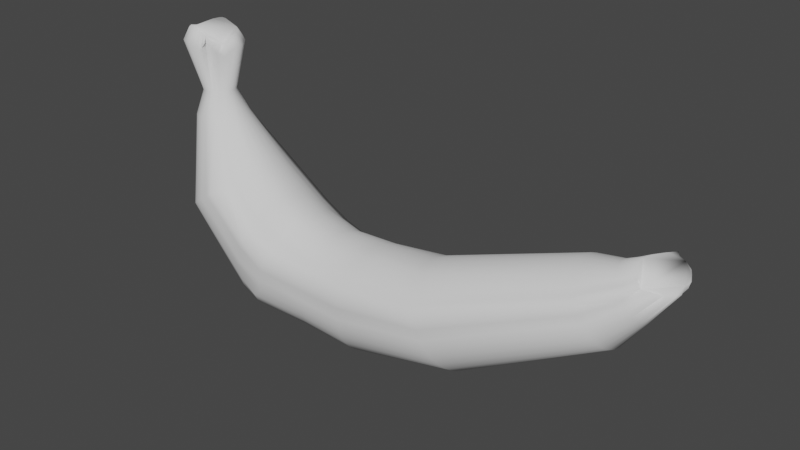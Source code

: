 # Source: Bannana.blend  (saved by Blender 3.0.42; exported with 4.5.12 LTS)
import bpy
from mathutils import Matrix  # noqa: F401  (used for matrix-valued properties, if any)

bpy.ops.wm.read_factory_settings(use_empty=True)
scene = bpy.context.scene
scene.name = 'Scene'

# ---- collections
col_collection = bpy.data.collections.new('Collection'); scene.collection.children.link(col_collection)

# ---- world
world_world = bpy.data.worlds.new('World'); scene.world = world_world
world_world.use_nodes = True; world_world.node_tree.nodes.clear()
_N = world_world.node_tree.nodes; _L = world_world.node_tree.links
n0 = _N.new('ShaderNodeOutputWorld'); n0.name = 'World Output'; n0.location = (300, 300)
n1 = _N.new('ShaderNodeBackground'); n1.name = 'Background'; n1.location = (10, 300)
n1.inputs[0].default_value = (0.05088, 0.05088, 0.05088, 1.0)
_L.new(n1.outputs[0], n0.inputs[0])
n0.is_active_output = True
world_world.color = (0.05088, 0.05088, 0.05088)
world_world.use_sun_shadow = False
world_world.sun_shadow_jitter_overblur = 0.0

# ---- meshes
me_bannana = bpy.data.meshes.new('Bannana')
me_bannana.from_pydata([(-0.1715, 1.223, -0.007667), (-0.1593, 1.178, 1.184), (0.06708, 1.199, -0.007667), (0.06889, 1.156, 1.156), (0.3383, 1.251, -0.04171), (0.3301, 1.209, 1.094), (0.5079, 1.017, -0.007667), (0.4905, 0.9798, 1.103), (0.6933, 0.8648, -0.007667), (0.6677, 0.8332, 1.082), (0.8454, 0.6795, -0.007667), (0.8131, 0.6547, 1.064), (0.9584, 0.468, -0.007667), (0.9212, 0.4509, 1.05), (1.028, 0.2386, -0.007667), (0.9877, 0.2299, 1.042), (1.057, -0.002436, -0.007103), (1.01, -2.447e-08, 1.039), (1.06, -0.2524, -0.004467), (0.9873, -0.2306, 1.042), (1.007, -0.4905, -0.002586), (0.9272, -0.4816, 1.053), (0.876, -0.7316, -0.002025), (0.8587, -0.697, 1.057), (0.7672, -0.926, -0.002611), (0.7461, -0.8955, 1.076), (0.5756, -1.102, -0.0004225), (0.541, -1.018, 1.097), (0.3653, -1.284, -0.04308), (0.3363, -1.215, 1.089), (0.06721, -1.2, -0.007653), (0.06889, -1.156, 1.156), (-0.1715, -1.223, -0.007667), (-0.1593, -1.178, 1.184), (-0.4101, -1.199, -0.007667), (-0.3874, -1.156, 1.212), (-0.6395, -1.13, -0.007667), (-0.6068, -1.089, 1.239), (-0.851, -1.017, -0.007667), (-0.809, -0.9798, 1.264), (-1.036, -0.8648, -0.007667), (-0.9862, -0.8332, 1.286), (-1.188, -0.6795, -0.007667), (-1.132, -0.6547, 1.304), (-1.301, -0.468, -0.007667), (-1.24, -0.4509, 1.317), (-1.371, -0.2386, -0.007667), (-1.306, -0.2299, 1.326), (-1.394, 4.172e-08, -0.007667), (-1.329, 3.87e-08, 1.328), (-1.371, 0.2386, -0.007667), (-1.306, 0.2299, 1.326), (-1.301, 0.468, -0.007667), (-1.24, 0.4509, 1.317), (-1.188, 0.6795, -0.007667), (-1.132, 0.6547, 1.304), (-1.036, 0.8648, -0.007667), (-0.9862, 0.8332, 1.286), (-0.851, 1.017, -0.007667), (-0.809, 0.9798, 1.264), (-0.6395, 1.13, -0.007667), (-0.6068, 1.089, 1.239), (-0.4101, 1.199, -0.007667), (-0.3874, 1.156, 1.212), (0.2696, 1.179, -1.916), (0.4736, 1.136, -1.812), (0.7098, 1.17, -1.752), (0.8451, 0.9221, -1.636), (0.9982, 0.7597, -1.57), (1.121, 0.568, -1.523), (1.21, 0.3545, -1.496), (1.261, 0.1274, -1.489), (1.271, -0.1046, -1.505), (1.248, -0.3286, -1.554), (1.21, -0.5232, -1.669), (1.072, -0.7245, -1.711), (0.9081, -0.9039, -1.761), (0.7731, -1.016, -1.857), (0.6181, -1.246, -2.0), (0.3774, -1.177, -2.072), (0.1714, -1.179, -2.18), (-0.03261, -1.136, -2.283), (-0.2269, -1.049, -2.378), (-0.404, -0.9221, -2.459), (-0.5572, -0.7597, -2.525), (-0.6804, -0.568, -2.573), (-0.769, -0.3545, -2.6), (-0.8196, -0.1274, -2.606), (-0.8302, 0.1046, -2.591), (-0.8004, 0.3326, -2.555), (-0.7314, 0.5478, -2.499), (-0.6259, 0.742, -2.426), (-0.4877, 0.9076, -2.338), (-0.3224, 1.038, -2.24), (-0.1362, 1.129, -2.133), (0.06368, 1.177, -2.024), (1.501, 1.264, -4.9), (1.618, 1.214, -4.715), (1.758, 1.248, -4.541), (2.01, 1.103, -4.87), (2.132, 0.9796, -4.829), (2.225, 0.8309, -4.787), (2.292, 0.6654, -4.762), (2.331, 0.4892, -4.754), (2.34, 0.3093, -4.766), (2.314, 0.1311, -4.784), (2.26, -0.03642, -4.823), (2.184, -0.1819, -4.896), (2.068, -0.3157, -4.98), (1.947, -0.4042, -5.05), (1.874, -0.5938, -5.179), (1.675, -0.522, -5.246), (1.52, -0.5238, -5.34), (1.367, -0.4904, -5.43), (1.221, -0.4231, -5.512), (1.088, -0.3246, -5.583), (0.9727, -0.1986, -5.642), (0.8796, -0.04999, -5.684), (0.8123, 0.1156, -5.709), (0.7734, 0.2917, -5.717), (0.7645, 0.4716, -5.705), (0.7858, 0.6484, -5.676), (0.8366, 0.8153, -5.629), (0.9149, 0.9659, -5.568), (1.018, 1.094, -5.494), (1.141, 1.196, -5.409), (1.28, 1.266, -5.319), (1.379, 1.278, -5.083), (0.2987, 1.222, 2.018), (0.05008, 1.252, 2.02), (0.5648, 1.26, 1.946), (0.7177, 1.01, 1.923), (0.8885, 0.8424, 1.885), (1.064, 0.6412, 1.963), (1.14, 0.4176, 1.783), (1.217, 0.1835, 1.725), (1.272, -0.07067, 1.722), (1.305, -0.3629, 1.753), (1.244, -0.643, 1.818), (1.076, -0.7936, 1.795), (0.9223, -0.9245, 1.869), (0.6834, -1.106, 1.999), (0.4875, -1.31, 2.064), (0.1894, -1.257, 2.215), (-0.05954, -1.27, 2.299), (-0.3273, -1.232, 2.317), (-0.5677, -1.169, 2.593), (-0.7787, -1.063, 2.593), (-0.891, -0.8868, 2.498), (-1.038, -0.7137, 2.534), (-1.162, -0.5554, 2.678), (-1.241, -0.2071, 2.614), (-1.267, 0.09409, 2.757), (-1.207, 0.3395, 2.748), (-1.121, 0.5982, 2.724), (-0.9906, 0.8119, 2.632), (-0.8109, 0.9992, 2.539), (-0.6153, 1.163, 2.441), (-0.426, 1.232, 2.296), (-0.1773, 1.268, 2.204), (0.5391, 1.259, 2.576), (0.3198, 1.301, 2.662), (0.8668, 1.271, 2.535), (1.05, 1.008, 2.536), (1.167, 0.84, 2.417), (1.198, 0.6408, 2.234), (1.398, 0.4153, 2.336), (1.493, 0.1759, 2.344), (1.551, -0.08166, 2.35), (1.548, -0.3947, 2.358), (1.42, -0.6283, 2.393), (1.376, -0.7257, 2.478), (1.22, -0.9309, 2.543), (0.981, -1.087, 2.675), (0.7954, -1.296, 2.738), (0.5263, -1.228, 2.882), (0.2242, -1.257, 2.921), (0.04609, -1.2, 3.04), (-0.3272, -1.143, 3.004), (-0.5817, -1.051, 3.035), (-0.7017, -0.8863, 3.113), (-0.8954, -0.7101, 3.041), (-1.044, -0.5748, 3.011), (-1.147, -0.1595, 3.111), (-1.096, 0.1096, 3.141), (-1.046, 0.3544, 3.1), (-0.9481, 0.6185, 3.076), (-0.8406, 0.8376, 2.991), (-0.6287, 1.031, 2.96), (-0.4214, 1.195, 2.851), (-0.1324, 1.257, 2.861), (0.06532, 1.306, 2.75), (1.442, 1.226, 3.818), (1.315, 1.269, 4.009), (1.605, 1.259, 3.605), (1.674, 1.01, 3.478), (1.77, 0.8467, 3.342), (1.848, 0.6538, 3.236), (1.904, 0.439, 3.164), (1.936, 0.2105, 3.128), (1.945, -0.03026, 3.131), (1.889, -0.3346, 3.216), (1.808, -0.4923, 3.295), (1.801, -0.5685, 3.339), (1.735, -0.7525, 3.498), (1.637, -0.8822, 3.61), (1.566, -1.166, 3.804), (1.394, -1.099, 4.038), (1.267, -1.101, 4.233), (1.14, -1.058, 4.424), (1.018, -0.97, 4.603), (0.9065, -0.847, 4.768), (0.8118, -0.6786, 4.901), (0.7343, -0.4854, 5.006), (0.6806, -0.2813, 5.069), (0.6615, -0.1128, 5.053), (0.7304, 0.08832, 5.029), (0.7071, 0.3318, 4.997), (0.6974, 0.6355, 4.992), (0.7615, 0.8316, 4.882), (0.8464, 0.9979, 4.742), (0.9484, 1.129, 4.578), (1.064, 1.22, 4.397), (1.188, 1.268, 4.204), (2.843, 0.7258, 4.473), (2.776, 0.7632, 4.559), (2.885, 0.6712, 4.385), (2.891, 0.606, 4.286), (2.898, 0.5226, 4.201), (2.905, 0.4243, 4.135), (2.91, 0.3148, 4.088), (2.915, 0.1984, 4.065), (2.92, 0.07951, 4.064), (2.922, -0.03774, 4.087), (2.914, -0.1607, 4.156), (2.898, -0.2426, 4.211), (2.902, -0.3138, 4.272), (2.914, -0.3826, 4.365), (2.92, -0.444, 4.484), (2.916, -0.4724, 4.604), (2.91, -0.4724, 4.723), (2.903, -0.4489, 4.84), (2.897, -0.4035, 4.95), (2.89, -0.338, 5.049), (2.883, -0.2546, 5.134), (2.877, -0.1563, 5.2), (2.871, -0.04679, 5.246), (2.866, 0.06963, 5.27), (2.862, 0.1885, 5.271), (2.857, 0.3054, 5.248), (2.801, 0.4193, 5.188), (2.751, 0.5257, 5.107), (2.613, 0.6353, 4.974), (2.375, 0.7538, 4.776), (2.416, 0.8035, 4.662), (2.616, 0.7947, 4.612), (3.448, 0.4757, 4.597), (3.445, 0.488, 4.662), (3.452, 0.451, 4.537), (3.456, 0.4149, 4.482), (3.459, 0.3687, 4.435), (3.463, 0.3144, 4.398), (3.466, 0.254, 4.371), (3.469, 0.1896, 4.355), (3.472, 0.1225, 4.351), (3.475, 0.05479, 4.359), (3.477, -0.0116, 4.379), (3.479, -0.07551, 4.41), (3.481, -0.1337, 4.454), (3.481, -0.1807, 4.509), (3.48, -0.2159, 4.573), (3.477, -0.2389, 4.647), (3.474, -0.2474, 4.723), (3.469, -0.2395, 4.806), (3.464, -0.2105, 4.886), (3.46, -0.1618, 4.951), (3.455, -0.09811, 5.0), (3.45, -0.02696, 5.03), (3.446, 0.04543, 5.045), (3.442, 0.1164, 5.049), (3.44, 0.1856, 5.043), (3.438, 0.2524, 5.026), (3.442, 0.317, 5.003), (3.448, 0.379, 4.97), (3.451, 0.4302, 4.921), (3.447, 0.463, 4.86), (3.443, 0.4794, 4.793), (3.442, 0.4875, 4.728), (4.526, 0.7858, 4.565), (4.53, 0.8163, 4.685), (4.535, 0.7377, 4.454), (4.527, 0.6569, 4.363), (4.503, 0.5583, 4.296), (4.516, 0.4729, 4.219), (4.534, 0.3717, 4.155), (4.543, 0.2548, 4.127), (4.515, 0.1328, 4.147), (4.418, 0.02649, 4.211), (4.326, -0.05979, 4.282), (4.367, -0.1083, 4.431), (4.478, -0.1242, 4.654), (4.569, -0.1692, 4.763), (4.506, -0.3175, 4.711), (4.433, -0.3627, 4.717), (4.527, -0.4492, 4.792), (4.612, -0.4847, 4.934), (4.622, -0.459, 5.077), (4.618, -0.3957, 5.213), (4.608, -0.2819, 5.321), (4.595, -0.1456, 5.377), (4.582, -0.01074, 5.402), (4.574, 0.1213, 5.417), (4.569, 0.2539, 5.417), (4.566, 0.384, 5.392), (4.564, 0.5067, 5.342), (4.563, 0.6175, 5.269), (4.564, 0.7119, 5.176), (4.544, 0.7648, 5.054), (4.525, 0.7919, 4.929), (4.526, 0.817, 4.808), (1.985, 1.019, -5.816), (2.087, 1.002, -5.75), (2.226, 1.086, -5.713), (2.268, 0.9079, -5.611), (2.337, 0.8305, -5.552), (2.391, 0.7357, -5.508), (2.433, 0.6277, -5.483), (2.463, 0.5123, -5.48), (2.479, 0.396, -5.495), (2.475, 0.2845, -5.527), (2.449, 0.1815, -5.571), (2.406, 0.08893, -5.624), (2.332, 0.01134, -5.688), (2.251, -0.04315, -5.752), (2.179, -0.2103, -5.868), (2.027, -0.1133, -5.897), (1.931, -0.1228, -5.959), (1.836, -0.1132, -6.021), (1.741, -0.07961, -6.082), (1.652, -0.02089, -6.135), (1.575, 0.06368, -6.175), (1.516, 0.1648, -6.199), (1.477, 0.276, -6.208), (1.458, 0.3899, -6.203), (1.458, 0.503, -6.188), (1.474, 0.6117, -6.164), (1.507, 0.7137, -6.133), (1.556, 0.8054, -6.094), (1.62, 0.8837, -6.047), (1.696, 0.9458, -5.996), (1.781, 0.9892, -5.94), (1.879, 1.014, -5.88), (2.57, 0.9406, -6.488), (2.691, 0.8938, -6.389), (2.683, 1.048, -6.294), (2.728, 0.7947, -6.181), (2.652, 0.8041, -6.034), (2.655, 0.6897, -5.961), (2.624, 0.6225, -5.885), (2.629, 0.5157, -5.878), (2.624, 0.4402, -5.861), (2.619, 0.3488, -5.89), (2.594, 0.2696, -5.912), (2.557, 0.1996, -5.954), (2.495, 0.1349, -5.985), (2.437, 0.09211, -6.029), (2.397, -0.07935, -6.118), (2.302, 0.0145, -6.145), (2.261, -0.02553, -6.243), (2.308, 0.007317, -6.38), (2.223, -0.007569, -6.47), (2.296, 0.0899, -6.554), (2.196, 0.1559, -6.655), (2.282, 0.2792, -6.714), (2.25, 0.393, -6.749), (2.407, 0.4554, -6.759), (2.326, 0.5511, -6.783), (2.411, 0.6136, -6.788), (2.385, 0.6987, -6.768), (2.508, 0.7139, -6.743), (2.438, 0.8066, -6.712), (2.544, 0.8313, -6.672), (2.517, 0.9018, -6.605), (2.683, 0.806, -6.559), (4.786, 0.6437, 4.609), (4.8, 0.6548, 4.695), (4.813, 0.5838, 4.534), (4.76, 0.5498, 4.447), (4.778, 0.4703, 4.398), (4.761, 0.4086, 4.332), (4.763, 0.3242, 4.287), (4.752, 0.2313, 4.257), (4.728, 0.1303, 4.26), (4.67, 0.02711, 4.261), (4.644, -0.059, 4.295), (4.607, -0.1575, 4.335), (4.662, -0.2225, 4.405), (4.732, -0.2858, 4.481), (4.818, -0.307, 4.577), (4.832, -0.3458, 4.67), (4.912, -0.3137, 4.772), (4.931, -0.3237, 4.881), (4.946, -0.2706, 4.973), (4.899, -0.2716, 5.13), (4.908, -0.1646, 5.194), (4.849, -0.05283, 5.268), (4.85, 0.05447, 5.238), (4.827, 0.1566, 5.244), (4.858, 0.2459, 5.201), (4.886, 0.326, 5.16), (4.938, 0.3784, 5.083), (4.944, 0.441, 5.048), (4.965, 0.4819, 4.981), (4.97, 0.5243, 4.92), (4.952, 0.5536, 4.853), (4.846, 0.6399, 4.787)], [], [(0, 1, 3, 2), (2, 3, 5, 4), (4, 5, 7, 6), (6, 7, 9, 8), (8, 9, 11, 10), (10, 11, 13, 12), (12, 13, 15, 14), (14, 15, 17, 16), (16, 17, 19, 18), (18, 19, 21, 20), (20, 21, 23, 22), (22, 23, 25, 24), (24, 25, 27, 26), (26, 27, 29, 28), (28, 29, 31, 30), (30, 31, 33, 32), (32, 33, 35, 34), (34, 35, 37, 36), (36, 37, 39, 38), (38, 39, 41, 40), (40, 41, 43, 42), (42, 43, 45, 44), (44, 45, 47, 46), (46, 47, 49, 48), (48, 49, 51, 50), (50, 51, 53, 52), (52, 53, 55, 54), (54, 55, 57, 56), (56, 57, 59, 58), (58, 59, 61, 60), (57, 55, 155, 156), (60, 61, 63, 62), (62, 63, 1, 0), (10, 12, 70, 69), (78, 79, 111, 110), (28, 30, 79, 78), (46, 48, 88, 87), (2, 4, 66, 65), (20, 22, 75, 74), (38, 40, 84, 83), (56, 58, 93, 92), (12, 14, 71, 70), (30, 32, 80, 79), (48, 50, 89, 88), (4, 6, 67, 66), (22, 24, 76, 75), (40, 42, 85, 84), (58, 60, 94, 93), (14, 16, 72, 71), (32, 34, 81, 80), (50, 52, 90, 89), (6, 8, 68, 67), (24, 26, 77, 76), (42, 44, 86, 85), (60, 62, 95, 94), (16, 18, 73, 72), (34, 36, 82, 81), (52, 54, 91, 90), (8, 10, 69, 68), (26, 28, 78, 77), (44, 46, 87, 86), (0, 2, 65, 64), (62, 0, 64, 95), (18, 20, 74, 73), (36, 38, 83, 82), (54, 56, 92, 91), (118, 119, 343, 342), (65, 66, 98, 97), (92, 93, 125, 124), (79, 80, 112, 111), (66, 67, 99, 98), (93, 94, 126, 125), (80, 81, 113, 112), (67, 68, 100, 99), (94, 95, 127, 126), (81, 82, 114, 113), (68, 69, 101, 100), (95, 64, 96, 127), (82, 83, 115, 114), (69, 70, 102, 101), (83, 84, 116, 115), (70, 71, 103, 102), (84, 85, 117, 116), (71, 72, 104, 103), (85, 86, 118, 117), (72, 73, 105, 104), (86, 87, 119, 118), (73, 74, 106, 105), (87, 88, 120, 119), (74, 75, 107, 106), (88, 89, 121, 120), (75, 76, 108, 107), (89, 90, 122, 121), (76, 77, 109, 108), (90, 91, 123, 122), (77, 78, 110, 109), (64, 65, 97, 96), (91, 92, 124, 123), (149, 148, 180, 181), (13, 11, 133, 134), (31, 29, 142, 143), (49, 47, 151, 152), (5, 3, 128, 130), (23, 21, 138, 139), (41, 39, 147, 148), (59, 57, 156, 157), (15, 13, 134, 135), (33, 31, 143, 144), (51, 49, 152, 153), (7, 5, 130, 131), (25, 23, 139, 140), (43, 41, 148, 149), (61, 59, 157, 158), (17, 15, 135, 136), (35, 33, 144, 145), (53, 51, 153, 154), (9, 7, 131, 132), (27, 25, 140, 141), (45, 43, 149, 150), (63, 61, 158, 159), (19, 17, 136, 137), (37, 35, 145, 146), (55, 53, 154, 155), (11, 9, 132, 133), (29, 27, 141, 142), (47, 45, 150, 151), (3, 1, 129, 128), (1, 63, 159, 129), (21, 19, 137, 138), (39, 37, 146, 147), (184, 183, 215, 216), (136, 135, 167, 168), (150, 149, 181, 182), (137, 136, 168, 169), (151, 150, 182, 183), (138, 137, 169, 170), (152, 151, 183, 184), (139, 138, 170, 171), (153, 152, 184, 185), (140, 139, 171, 172), (154, 153, 185, 186), (141, 140, 172, 173), (155, 154, 186, 187), (142, 141, 173, 174), (128, 129, 161, 160), (156, 155, 187, 188), (143, 142, 174, 175), (130, 128, 160, 162), (157, 156, 188, 189), (144, 143, 175, 176), (131, 130, 162, 163), (158, 157, 189, 190), (145, 144, 176, 177), (132, 131, 163, 164), (159, 158, 190, 191), (146, 145, 177, 178), (133, 132, 164, 165), (129, 159, 191, 161), (147, 146, 178, 179), (134, 133, 165, 166), (148, 147, 179, 180), (135, 134, 166, 167), (219, 218, 250, 251), (171, 170, 202, 203), (185, 184, 216, 217), (172, 171, 203, 204), (186, 185, 217, 218), (173, 172, 204, 205), (187, 186, 218, 219), (174, 173, 205, 206), (160, 161, 193, 192), (188, 187, 219, 220), (175, 174, 206, 207), (162, 160, 192, 194), (189, 188, 220, 221), (176, 175, 207, 208), (163, 162, 194, 195), (190, 189, 221, 222), (177, 176, 208, 209), (164, 163, 195, 196), (191, 190, 222, 223), (178, 177, 209, 210), (165, 164, 196, 197), (161, 191, 223, 193), (179, 178, 210, 211), (166, 165, 197, 198), (180, 179, 211, 212), (167, 166, 198, 199), (181, 180, 212, 213), (168, 167, 199, 200), (182, 181, 213, 214), (169, 168, 200, 201), (183, 182, 214, 215), (170, 169, 201, 202), (227, 226, 258, 259), (206, 205, 237, 238), (192, 193, 225, 224), (220, 219, 251, 252), (207, 206, 238, 239), (194, 192, 224, 226), (221, 220, 252, 253), (208, 207, 239, 240), (195, 194, 226, 227), (222, 221, 253, 254), (209, 208, 240, 241), (196, 195, 227, 228), (223, 222, 254, 255), (210, 209, 241, 242), (197, 196, 228, 229), (193, 223, 255, 225), (211, 210, 242, 243), (198, 197, 229, 230), (212, 211, 243, 244), (199, 198, 230, 231), (213, 212, 244, 245), (200, 199, 231, 232), (214, 213, 245, 246), (201, 200, 232, 233), (215, 214, 246, 247), (202, 201, 233, 234), (216, 215, 247, 248), (203, 202, 234, 235), (217, 216, 248, 249), (204, 203, 235, 236), (218, 217, 249, 250), (205, 204, 236, 237), (262, 261, 293, 294), (254, 253, 285, 286), (241, 240, 272, 273), (228, 227, 259, 260), (255, 254, 286, 287), (242, 241, 273, 274), (229, 228, 260, 261), (225, 255, 287, 257), (243, 242, 274, 275), (230, 229, 261, 262), (244, 243, 275, 276), (231, 230, 262, 263), (245, 244, 276, 277), (232, 231, 263, 264), (246, 245, 277, 278), (233, 232, 264, 265), (247, 246, 278, 279), (234, 233, 265, 266), (248, 247, 279, 280), (235, 234, 266, 267), (249, 248, 280, 281), (236, 235, 267, 268), (250, 249, 281, 282), (237, 236, 268, 269), (251, 250, 282, 283), (238, 237, 269, 270), (224, 225, 257, 256), (252, 251, 283, 284), (239, 238, 270, 271), (226, 224, 256, 258), (253, 252, 284, 285), (240, 239, 271, 272), (302, 301, 397, 398), (276, 275, 307, 308), (263, 262, 294, 295), (277, 276, 308, 309), (264, 263, 295, 296), (278, 277, 309, 310), (265, 264, 296, 297), (279, 278, 310, 311), (266, 265, 297, 298), (280, 279, 311, 312), (267, 266, 298, 299), (281, 280, 312, 313), (268, 267, 299, 300), (282, 281, 313, 314), (269, 268, 300, 301), (283, 282, 314, 315), (270, 269, 301, 302), (256, 257, 289, 288), (284, 283, 315, 316), (271, 270, 302, 303), (258, 256, 288, 290), (285, 284, 316, 317), (272, 271, 303, 304), (259, 258, 290, 291), (286, 285, 317, 318), (273, 272, 304, 305), (260, 259, 291, 292), (287, 286, 318, 319), (274, 273, 305, 306), (261, 260, 292, 293), (257, 287, 319, 289), (275, 274, 306, 307), (336, 337, 369, 368), (105, 106, 330, 329), (119, 120, 344, 343), (106, 107, 331, 330), (120, 121, 345, 344), (107, 108, 332, 331), (121, 122, 346, 345), (108, 109, 333, 332), (122, 123, 347, 346), (109, 110, 334, 333), (96, 97, 321, 320), (123, 124, 348, 347), (110, 111, 335, 334), (97, 98, 322, 321), (124, 125, 349, 348), (111, 112, 336, 335), (98, 99, 323, 322), (125, 126, 350, 349), (112, 113, 337, 336), (99, 100, 324, 323), (126, 127, 351, 350), (113, 114, 338, 337), (100, 101, 325, 324), (127, 96, 320, 351), (114, 115, 339, 338), (101, 102, 326, 325), (115, 116, 340, 339), (102, 103, 327, 326), (116, 117, 341, 340), (103, 104, 328, 327), (117, 118, 342, 341), (104, 105, 329, 328), (352, 353, 354, 355, 356, 357, 358, 359, 360, 361, 362, 363, 364, 365, 366, 367, 368, 369, 370, 371, 372, 373, 374, 375, 376, 377, 378, 379, 380, 381, 382, 383), (323, 324, 356, 355), (350, 351, 383, 382), (337, 338, 370, 369), (324, 325, 357, 356), (351, 320, 352, 383), (338, 339, 371, 370), (325, 326, 358, 357), (339, 340, 372, 371), (326, 327, 359, 358), (340, 341, 373, 372), (327, 328, 360, 359), (341, 342, 374, 373), (328, 329, 361, 360), (342, 343, 375, 374), (329, 330, 362, 361), (343, 344, 376, 375), (330, 331, 363, 362), (344, 345, 377, 376), (331, 332, 364, 363), (345, 346, 378, 377), (332, 333, 365, 364), (346, 347, 379, 378), (333, 334, 366, 365), (320, 321, 353, 352), (347, 348, 380, 379), (334, 335, 367, 366), (321, 322, 354, 353), (348, 349, 381, 380), (335, 336, 368, 367), (322, 323, 355, 354), (349, 350, 382, 381), (384, 385, 415, 414, 413, 412, 411, 410, 409, 408, 407, 406, 405, 404, 403, 402, 401, 400, 399, 398, 397, 396, 395, 394, 393, 392, 391, 390, 389, 388, 387, 386), (288, 289, 385, 384), (316, 315, 411, 412), (303, 302, 398, 399), (290, 288, 384, 386), (317, 316, 412, 413), (304, 303, 399, 400), (291, 290, 386, 387), (318, 317, 413, 414), (305, 304, 400, 401), (292, 291, 387, 388), (319, 318, 414, 415), (306, 305, 401, 402), (293, 292, 388, 389), (289, 319, 415, 385), (307, 306, 402, 403), (294, 293, 389, 390), (308, 307, 403, 404), (295, 294, 390, 391), (309, 308, 404, 405), (296, 295, 391, 392), (310, 309, 405, 406), (297, 296, 392, 393), (311, 310, 406, 407), (298, 297, 393, 394), (312, 311, 407, 408), (299, 298, 394, 395), (313, 312, 408, 409), (300, 299, 395, 396), (314, 313, 409, 410), (301, 300, 396, 397), (315, 314, 410, 411)])
me_bannana.polygons.foreach_set('use_smooth', [True] * 386)
_uv = me_bannana.uv_layers.new(name='UVMap')
_uv.uv.foreach_set('vector', [1.0, 0.5, 1.0, 1.0, 0.9688, 1.0, 0.9688, 0.5, 0.9688, 0.5, 0.9688, 1.0, 0.9375, 1.0, 0.9375, 0.5, 0.9375, 0.5, 0.9375, 1.0, 0.9062, 1.0, 0.9062, 0.5, 0.9062, 0.5, 0.9062, 1.0, 0.875, 1.0, 0.875, 0.5, 0.875, 0.5, 0.875, 1.0, 0.8438, 1.0, 0.8438, 0.5, 0.8438, 0.5, 0.8438, 1.0, 0.8125, 1.0, 0.8125, 0.5, 0.8125, 0.5, 0.8125, 1.0, 0.7812, 1.0, 0.7812, 0.5, 0.7812, 0.5, 0.7812, 1.0, 0.75, 1.0, 0.75, 0.5, 0.75, 0.5, 0.75, 1.0, 0.7188, 1.0, 0.7188, 0.5, 0.7188, 0.5, 0.7188, 1.0, 0.6875, 1.0, 0.6875, 0.5, 0.6875, 0.5, 0.6875, 1.0, 0.6562, 1.0, 0.6562, 0.5, 0.6562, 0.5, 0.6562, 1.0, 0.625, 1.0, 0.625, 0.5, 0.625, 0.5, 0.625, 1.0, 0.5938, 1.0, 0.5938, 0.5, 0.5938, 0.5, 0.5938, 1.0, 0.5625, 1.0, 0.5625, 0.5, 0.5625, 0.5, 0.5625, 1.0, 0.5312, 1.0, 0.5312, 0.5, 0.5312, 0.5, 0.5312, 1.0, 0.5, 1.0, 0.5, 0.5, 0.5, 0.5, 0.5, 1.0, 0.4688, 1.0, 0.4688, 0.5, 0.4688, 0.5, 0.4688, 1.0, 0.4375, 1.0, 0.4375, 0.5, 0.4375, 0.5, 0.4375, 1.0, 0.4062, 1.0, 0.4062, 0.5, 0.4062, 0.5, 0.4062, 1.0, 0.375, 1.0, 0.375, 0.5, 0.375, 0.5, 0.375, 1.0, 0.3438, 1.0, 0.3438, 0.5, 0.3438, 0.5, 0.3438, 1.0, 0.3125, 1.0, 0.3125, 0.5, 0.3125, 0.5, 0.3125, 1.0, 0.2812, 1.0, 0.2812, 0.5, 0.2812, 0.5, 0.2812, 1.0, 0.25, 1.0, 0.25, 0.5, 0.25, 0.5, 0.25, 1.0, 0.2188, 1.0, 0.2188, 0.5, 0.2188, 0.5, 0.2188, 1.0, 0.1875, 1.0, 0.1875, 0.5, 0.1875, 0.5, 0.1875, 1.0, 0.1562, 1.0, 0.1562, 0.5, 0.1562, 0.5, 0.1562, 1.0, 0.125, 1.0, 0.125, 0.5, 0.125, 0.5, 0.125, 1.0, 0.09375, 1.0, 0.09375, 0.5, 0.09375, 0.5, 0.09375, 1.0, 0.0625, 1.0, 0.0625, 0.5, 0.125, 1.0, 0.1562, 1.0, 0.1562, 1.0, 0.125, 1.0, 0.0625, 0.5, 0.0625, 1.0, 0.03125, 1.0, 0.03125, 0.5, 0.03125, 0.5, 0.03125, 1.0, 0.0, 1.0, 0.0, 0.5, 0.8438, 0.5, 0.8125, 0.5, 0.8125, 0.5, 0.8438, 0.5, 0.5625, 0.5, 0.5312, 0.5, 0.5312, 0.5, 0.5625, 0.5, 0.5625, 0.5, 0.5312, 0.5, 0.5312, 0.5, 0.5625, 0.5, 0.2812, 0.5, 0.25, 0.5, 0.25, 0.5, 0.2812, 0.5, 0.9688, 0.5, 0.9375, 0.5, 0.9375, 0.5, 0.9688, 0.5, 0.6875, 0.5, 0.6562, 0.5, 0.6562, 0.5, 0.6875, 0.5, 0.4062, 0.5, 0.375, 0.5, 0.375, 0.5, 0.4062, 0.5, 0.125, 0.5, 0.09375, 0.5, 0.09375, 0.5, 0.125, 0.5, 0.8125, 0.5, 0.7812, 0.5, 0.7812, 0.5, 0.8125, 0.5, 0.5312, 0.5, 0.5, 0.5, 0.5, 0.5, 0.5312, 0.5, 0.25, 0.5, 0.2188, 0.5, 0.2188, 0.5, 0.25, 0.5, 0.9375, 0.5, 0.9062, 0.5, 0.9062, 0.5, 0.9375, 0.5, 0.6562, 0.5, 0.625, 0.5, 0.625, 0.5, 0.6562, 0.5, 0.375, 0.5, 0.3438, 0.5, 0.3438, 0.5, 0.375, 0.5, 0.09375, 0.5, 0.0625, 0.5, 0.0625, 0.5, 0.09375, 0.5, 0.7812, 0.5, 0.75, 0.5, 0.75, 0.5, 0.7812, 0.5, 0.5, 0.5, 0.4688, 0.5, 0.4688, 0.5, 0.5, 0.5, 0.2188, 0.5, 0.1875, 0.5, 0.1875, 0.5, 0.2188, 0.5, 0.9062, 0.5, 0.875, 0.5, 0.875, 0.5, 0.9062, 0.5, 0.625, 0.5, 0.5938, 0.5, 0.5938, 0.5, 0.625, 0.5, 0.3438, 0.5, 0.3125, 0.5, 0.3125, 0.5, 0.3438, 0.5, 0.0625, 0.5, 0.03125, 0.5, 0.03125, 0.5, 0.0625, 0.5, 0.75, 0.5, 0.7188, 0.5, 0.7188, 0.5, 0.75, 0.5, 0.4688, 0.5, 0.4375, 0.5, 0.4375, 0.5, 0.4688, 0.5, 0.1875, 0.5, 0.1562, 0.5, 0.1562, 0.5, 0.1875, 0.5, 0.875, 0.5, 0.8438, 0.5, 0.8438, 0.5, 0.875, 0.5, 0.5938, 0.5, 0.5625, 0.5, 0.5625, 0.5, 0.5938, 0.5, 0.3125, 0.5, 0.2812, 0.5, 0.2812, 0.5, 0.3125, 0.5, 1.0, 0.5, 0.9688, 0.5, 0.9688, 0.5, 1.0, 0.5, 0.03125, 0.5, 0.0, 0.5, 0.0, 0.5, 0.03125, 0.5, 0.7188, 0.5, 0.6875, 0.5, 0.6875, 0.5, 0.7188, 0.5, 0.4375, 0.5, 0.4062, 0.5, 0.4062, 0.5, 0.4375, 0.5, 0.1562, 0.5, 0.125, 0.5, 0.125, 0.5, 0.1562, 0.5, 0.3125, 0.5, 0.2812, 0.5, 0.2812, 0.5, 0.3125, 0.5, 0.9688, 0.5, 0.9375, 0.5, 0.9375, 0.5, 0.9688, 0.5, 0.125, 0.5, 0.09375, 0.5, 0.09375, 0.5, 0.125, 0.5, 0.5312, 0.5, 0.5, 0.5, 0.5, 0.5, 0.5312, 0.5, 0.9375, 0.5, 0.9062, 0.5, 0.9062, 0.5, 0.9375, 0.5, 0.09375, 0.5, 0.0625, 0.5, 0.0625, 0.5, 0.09375, 0.5, 0.5, 0.5, 0.4688, 0.5, 0.4688, 0.5, 0.5, 0.5, 0.9062, 0.5, 0.875, 0.5, 0.875, 0.5, 0.9062, 0.5, 0.0625, 0.5, 0.03125, 0.5, 0.03125, 0.5, 0.0625, 0.5, 0.4688, 0.5, 0.4375, 0.5, 0.4375, 0.5, 0.4688, 0.5, 0.875, 0.5, 0.8438, 0.5, 0.8438, 0.5, 0.875, 0.5, 0.03125, 0.5, 0.0, 0.5, 0.0, 0.5, 0.03125, 0.5, 0.4375, 0.5, 0.4062, 0.5, 0.4062, 0.5, 0.4375, 0.5, 0.8438, 0.5, 0.8125, 0.5, 0.8125, 0.5, 0.8438, 0.5, 0.4062, 0.5, 0.375, 0.5, 0.375, 0.5, 0.4062, 0.5, 0.8125, 0.5, 0.7812, 0.5, 0.7812, 0.5, 0.8125, 0.5, 0.375, 0.5, 0.3438, 0.5, 0.3438, 0.5, 0.375, 0.5, 0.7812, 0.5, 0.75, 0.5, 0.75, 0.5, 0.7812, 0.5, 0.3438, 0.5, 0.3125, 0.5, 0.3125, 0.5, 0.3438, 0.5, 0.75, 0.5, 0.7188, 0.5, 0.7188, 0.5, 0.75, 0.5, 0.3125, 0.5, 0.2812, 0.5, 0.2812, 0.5, 0.3125, 0.5, 0.7188, 0.5, 0.6875, 0.5, 0.6875, 0.5, 0.7188, 0.5, 0.2812, 0.5, 0.25, 0.5, 0.25, 0.5, 0.2812, 0.5, 0.6875, 0.5, 0.6562, 0.5, 0.6562, 0.5, 0.6875, 0.5, 0.25, 0.5, 0.2188, 0.5, 0.2188, 0.5, 0.25, 0.5, 0.6562, 0.5, 0.625, 0.5, 0.625, 0.5, 0.6562, 0.5, 0.2188, 0.5, 0.1875, 0.5, 0.1875, 0.5, 0.2188, 0.5, 0.625, 0.5, 0.5938, 0.5, 0.5938, 0.5, 0.625, 0.5, 0.1875, 0.5, 0.1562, 0.5, 0.1562, 0.5, 0.1875, 0.5, 0.5938, 0.5, 0.5625, 0.5, 0.5625, 0.5, 0.5938, 0.5, 1.0, 0.5, 0.9688, 0.5, 0.9688, 0.5, 1.0, 0.5, 0.1562, 0.5, 0.125, 0.5, 0.125, 0.5, 0.1562, 0.5, 0.3438, 1.0, 0.375, 1.0, 0.375, 1.0, 0.3438, 1.0, 0.8125, 1.0, 0.8438, 1.0, 0.8438, 1.0, 0.8125, 1.0, 0.5312, 1.0, 0.5625, 1.0, 0.5625, 1.0, 0.5312, 1.0, 0.25, 1.0, 0.2812, 1.0, 0.2812, 1.0, 0.25, 1.0, 0.9375, 1.0, 0.9688, 1.0, 0.9688, 1.0, 0.9375, 1.0, 0.6562, 1.0, 0.6875, 1.0, 0.6875, 1.0, 0.6562, 1.0, 0.375, 1.0, 0.4062, 1.0, 0.4062, 1.0, 0.375, 1.0, 0.09375, 1.0, 0.125, 1.0, 0.125, 1.0, 0.09375, 1.0, 0.7812, 1.0, 0.8125, 1.0, 0.8125, 1.0, 0.7812, 1.0, 0.5, 1.0, 0.5312, 1.0, 0.5312, 1.0, 0.5, 1.0, 0.2188, 1.0, 0.25, 1.0, 0.25, 1.0, 0.2188, 1.0, 0.9062, 1.0, 0.9375, 1.0, 0.9375, 1.0, 0.9062, 1.0, 0.625, 1.0, 0.6562, 1.0, 0.6562, 1.0, 0.625, 1.0, 0.3438, 1.0, 0.375, 1.0, 0.375, 1.0, 0.3438, 1.0, 0.0625, 1.0, 0.09375, 1.0, 0.09375, 1.0, 0.0625, 1.0, 0.75, 1.0, 0.7812, 1.0, 0.7812, 1.0, 0.75, 1.0, 0.4688, 1.0, 0.5, 1.0, 0.5, 1.0, 0.4688, 1.0, 0.1875, 1.0, 0.2188, 1.0, 0.2188, 1.0, 0.1875, 1.0, 0.875, 1.0, 0.9062, 1.0, 0.9062, 1.0, 0.875, 1.0, 0.5938, 1.0, 0.625, 1.0, 0.625, 1.0, 0.5938, 1.0, 0.3125, 1.0, 0.3438, 1.0, 0.3438, 1.0, 0.3125, 1.0, 0.03125, 1.0, 0.0625, 1.0, 0.0625, 1.0, 0.03125, 1.0, 0.7188, 1.0, 0.75, 1.0, 0.75, 1.0, 0.7188, 1.0, 0.4375, 1.0, 0.4688, 1.0, 0.4688, 1.0, 0.4375, 1.0, 0.1562, 1.0, 0.1875, 1.0, 0.1875, 1.0, 0.1562, 1.0, 0.8438, 1.0, 0.875, 1.0, 0.875, 1.0, 0.8438, 1.0, 0.5625, 1.0, 0.5938, 1.0, 0.5938, 1.0, 0.5625, 1.0, 0.2812, 1.0, 0.3125, 1.0, 0.3125, 1.0, 0.2812, 1.0, 0.9688, 1.0, 1.0, 1.0, 1.0, 1.0, 0.9688, 1.0, 0.0, 1.0, 0.03125, 1.0, 0.03125, 1.0, 0.0, 1.0, 0.6875, 1.0, 0.7188, 1.0, 0.7188, 1.0, 0.6875, 1.0, 0.4062, 1.0, 0.4375, 1.0, 0.4375, 1.0, 0.4062, 1.0, 0.25, 1.0, 0.2812, 1.0, 0.2812, 1.0, 0.25, 1.0, 0.75, 1.0, 0.7812, 1.0, 0.7812, 1.0, 0.75, 1.0, 0.3125, 1.0, 0.3438, 1.0, 0.3438, 1.0, 0.3125, 1.0, 0.7188, 1.0, 0.75, 1.0, 0.75, 1.0, 0.7188, 1.0, 0.2812, 1.0, 0.3125, 1.0, 0.3125, 1.0, 0.2812, 1.0, 0.6875, 1.0, 0.7188, 1.0, 0.7188, 1.0, 0.6875, 1.0, 0.25, 1.0, 0.2812, 1.0, 0.2812, 1.0, 0.25, 1.0, 0.6562, 1.0, 0.6875, 1.0, 0.6875, 1.0, 0.6562, 1.0, 0.2188, 1.0, 0.25, 1.0, 0.25, 1.0, 0.2188, 1.0, 0.625, 1.0, 0.6562, 1.0, 0.6562, 1.0, 0.625, 1.0, 0.1875, 1.0, 0.2188, 1.0, 0.2188, 1.0, 0.1875, 1.0, 0.5938, 1.0, 0.625, 1.0, 0.625, 1.0, 0.5938, 1.0, 0.1562, 1.0, 0.1875, 1.0, 0.1875, 1.0, 0.1562, 1.0, 0.5625, 1.0, 0.5938, 1.0, 0.5938, 1.0, 0.5625, 1.0, 0.9688, 1.0, 1.0, 1.0, 1.0, 1.0, 0.9688, 1.0, 0.125, 1.0, 0.1562, 1.0, 0.1562, 1.0, 0.125, 1.0, 0.5312, 1.0, 0.5625, 1.0, 0.5625, 1.0, 0.5312, 1.0, 0.9375, 1.0, 0.9688, 1.0, 0.9688, 1.0, 0.9375, 1.0, 0.09375, 1.0, 0.125, 1.0, 0.125, 1.0, 0.09375, 1.0, 0.5, 1.0, 0.5312, 1.0, 0.5312, 1.0, 0.5, 1.0, 0.9062, 1.0, 0.9375, 1.0, 0.9375, 1.0, 0.9062, 1.0, 0.0625, 1.0, 0.09375, 1.0, 0.09375, 1.0, 0.0625, 1.0, 0.4688, 1.0, 0.5, 1.0, 0.5, 1.0, 0.4688, 1.0, 0.875, 1.0, 0.9062, 1.0, 0.9062, 1.0, 0.875, 1.0, 0.03125, 1.0, 0.0625, 1.0, 0.0625, 1.0, 0.03125, 1.0, 0.4375, 1.0, 0.4688, 1.0, 0.4688, 1.0, 0.4375, 1.0, 0.8438, 1.0, 0.875, 1.0, 0.875, 1.0, 0.8438, 1.0, 0.0, 1.0, 0.03125, 1.0, 0.03125, 1.0, 0.0, 1.0, 0.4062, 1.0, 0.4375, 1.0, 0.4375, 1.0, 0.4062, 1.0, 0.8125, 1.0, 0.8438, 1.0, 0.8438, 1.0, 0.8125, 1.0, 0.375, 1.0, 0.4062, 1.0, 0.4062, 1.0, 0.375, 1.0, 0.7812, 1.0, 0.8125, 1.0, 0.8125, 1.0, 0.7812, 1.0, 0.1562, 1.0, 0.1875, 1.0, 0.1832, 1.0, 0.1509, 1.0, 0.6562, 1.0, 0.6875, 1.0, 0.6875, 1.0, 0.6562, 1.0, 0.2188, 1.0, 0.25, 1.0, 0.25, 1.0, 0.2188, 1.0, 0.625, 1.0, 0.6562, 1.0, 0.6562, 1.0, 0.625, 1.0, 0.1875, 1.0, 0.2188, 1.0, 0.2188, 1.0, 0.1875, 1.0, 0.5938, 1.0, 0.625, 1.0, 0.625, 1.0, 0.5938, 1.0, 0.1562, 1.0, 0.1875, 1.0, 0.1875, 1.0, 0.1562, 1.0, 0.5625, 1.0, 0.5938, 1.0, 0.5938, 1.0, 0.5625, 1.0, 0.9688, 1.0, 1.0, 1.0, 1.0, 1.0, 0.9688, 1.0, 0.125, 1.0, 0.1562, 1.0, 0.1562, 1.0, 0.125, 1.0, 0.5312, 1.0, 0.5625, 1.0, 0.5625, 1.0, 0.5312, 1.0, 0.9375, 1.0, 0.9688, 1.0, 0.9688, 1.0, 0.9375, 1.0, 0.09375, 1.0, 0.125, 1.0, 0.125, 1.0, 0.09375, 1.0, 0.5, 1.0, 0.5312, 1.0, 0.5312, 1.0, 0.5, 1.0, 0.9062, 1.0, 0.9375, 1.0, 0.9375, 1.0, 0.9062, 1.0, 0.0625, 1.0, 0.09375, 1.0, 0.09375, 1.0, 0.0625, 1.0, 0.4688, 1.0, 0.5, 1.0, 0.5, 1.0, 0.4688, 1.0, 0.875, 1.0, 0.9062, 1.0, 0.9062, 1.0, 0.875, 1.0, 0.03125, 1.0, 0.0625, 1.0, 0.0625, 1.0, 0.03125, 1.0, 0.4375, 1.0, 0.4688, 1.0, 0.4688, 1.0, 0.4375, 1.0, 0.8438, 1.0, 0.875, 1.0, 0.875, 1.0, 0.8438, 1.0, 0.0, 1.0, 0.03125, 1.0, 0.03125, 1.0, 0.0, 1.0, 0.4062, 1.0, 0.4375, 1.0, 0.4375, 1.0, 0.4062, 1.0, 0.8125, 1.0, 0.8438, 1.0, 0.8438, 1.0, 0.8125, 1.0, 0.375, 1.0, 0.4062, 1.0, 0.4062, 1.0, 0.375, 1.0, 0.7812, 1.0, 0.8125, 1.0, 0.8125, 1.0, 0.7812, 1.0, 0.3438, 1.0, 0.375, 1.0, 0.375, 1.0, 0.3438, 1.0, 0.75, 1.0, 0.7812, 1.0, 0.7812, 1.0, 0.75, 1.0, 0.3125, 1.0, 0.3438, 1.0, 0.3438, 1.0, 0.3125, 1.0, 0.7188, 1.0, 0.75, 1.0, 0.75, 1.0, 0.7188, 1.0, 0.2812, 1.0, 0.3125, 1.0, 0.3125, 1.0, 0.2812, 1.0, 0.6875, 1.0, 0.7188, 1.0, 0.7188, 1.0, 0.6875, 1.0, 0.9151, 1.0, 0.945, 1.0, 0.945, 1.0, 0.9151, 1.0, 0.5625, 1.0, 0.5938, 1.0, 0.5884, 1.0, 0.5593, 1.0, 0.9688, 1.0, 1.0, 1.0, 1.002, 1.0, 0.9741, 1.0, 0.125, 1.0, 0.1562, 1.0, 0.1509, 1.0, 0.1196, 1.0, 0.5312, 1.0, 0.5625, 1.0, 0.5593, 1.0, 0.5311, 1.0, 0.9375, 1.0, 0.9688, 1.0, 0.9741, 1.0, 0.945, 1.0, 0.09375, 1.0, 0.125, 1.0, 0.1196, 1.0, 0.08918, 1.0, 0.5, 1.0, 0.5312, 1.0, 0.5311, 1.0, 0.5023, 1.0, 0.9062, 1.0, 0.9375, 1.0, 0.945, 1.0, 0.9151, 1.0, 0.0625, 1.0, 0.09375, 1.0, 0.08918, 1.0, 0.0597, 1.0, 0.4688, 1.0, 0.5, 1.0, 0.5023, 1.0, 0.4734, 1.0, 0.875, 1.0, 0.9062, 1.0, 0.9151, 1.0, 0.884, 1.0, 0.03125, 1.0, 0.0625, 1.0, 0.0597, 1.0, 0.03089, 1.0, 0.4375, 1.0, 0.4688, 1.0, 0.4734, 1.0, 0.444, 1.0, 0.8438, 1.0, 0.875, 1.0, 0.884, 1.0, 0.852, 1.0, 0.0, 1.0, 0.03125, 1.0, 0.03089, 1.0, 0.0025, 1.0, 0.4062, 1.0, 0.4375, 1.0, 0.444, 1.0, 0.4136, 1.0, 0.8125, 1.0, 0.8438, 1.0, 0.852, 1.0, 0.8192, 1.0, 0.375, 1.0, 0.4062, 1.0, 0.4136, 1.0, 0.3823, 1.0, 0.7812, 1.0, 0.8125, 1.0, 0.8192, 1.0, 0.7858, 1.0, 0.3438, 1.0, 0.375, 1.0, 0.3823, 1.0, 0.35, 1.0, 0.75, 1.0, 0.7812, 1.0, 0.7858, 1.0, 0.7521, 1.0, 0.3125, 1.0, 0.3438, 1.0, 0.35, 1.0, 0.317, 1.0, 0.7188, 1.0, 0.75, 1.0, 0.7521, 1.0, 0.7146, 1.0, 0.2812, 1.0, 0.3125, 1.0, 0.317, 1.0, 0.2835, 1.0, 0.6875, 1.0, 0.7188, 1.0, 0.7146, 1.0, 0.6817, 1.0, 0.25, 1.0, 0.2812, 1.0, 0.2835, 1.0, 0.2498, 1.0, 0.6562, 1.0, 0.6875, 1.0, 0.6817, 1.0, 0.6496, 1.0, 0.2188, 1.0, 0.25, 1.0, 0.2498, 1.0, 0.2163, 1.0, 0.625, 1.0, 0.6562, 1.0, 0.6496, 1.0, 0.6185, 1.0, 0.1875, 1.0, 0.2188, 1.0, 0.2163, 1.0, 0.1832, 1.0, 0.5938, 1.0, 0.625, 1.0, 0.6185, 1.0, 0.5884, 1.0, 0.8192, 1.0, 0.852, 1.0, 0.852, 1.0, 0.8192, 1.0, 0.0597, 1.0, 0.08918, 1.0, 0.08918, 1.0, 0.0597, 1.0, 0.4734, 1.0, 0.5023, 1.0, 0.5023, 1.0, 0.4734, 1.0, 0.884, 1.0, 0.9151, 1.0, 0.9151, 1.0, 0.884, 1.0, 0.03089, 1.0, 0.0597, 1.0, 0.0597, 1.0, 0.03089, 1.0, 0.444, 1.0, 0.4734, 1.0, 0.4734, 1.0, 0.444, 1.0, 0.852, 1.0, 0.884, 1.0, 0.884, 1.0, 0.852, 1.0, 0.0025, 1.0, 0.03089, 1.0, 0.03089, 1.0, 0.0025, 1.0, 0.4136, 1.0, 0.444, 1.0, 0.444, 1.0, 0.4136, 1.0, 0.8192, 1.0, 0.852, 1.0, 0.852, 1.0, 0.8192, 1.0, 0.3823, 1.0, 0.4136, 1.0, 0.4136, 1.0, 0.3823, 1.0, 0.7858, 1.0, 0.8192, 1.0, 0.8192, 1.0, 0.7858, 1.0, 0.35, 1.0, 0.3823, 1.0, 0.3823, 1.0, 0.35, 1.0, 0.7521, 1.0, 0.7858, 1.0, 0.7858, 1.0, 0.7521, 1.0, 0.317, 1.0, 0.35, 1.0, 0.35, 1.0, 0.317, 1.0, 0.7146, 1.0, 0.7521, 1.0, 0.7521, 1.0, 0.7146, 1.0, 0.2835, 1.0, 0.317, 1.0, 0.317, 1.0, 0.2835, 1.0, 0.6817, 1.0, 0.7146, 1.0, 0.7146, 1.0, 0.6817, 1.0, 0.2498, 1.0, 0.2835, 1.0, 0.2835, 1.0, 0.2498, 1.0, 0.6496, 1.0, 0.6817, 1.0, 0.6817, 1.0, 0.6496, 1.0, 0.2163, 1.0, 0.2498, 1.0, 0.2498, 1.0, 0.2163, 1.0, 0.6185, 1.0, 0.6496, 1.0, 0.6496, 1.0, 0.6185, 1.0, 0.1832, 1.0, 0.2163, 1.0, 0.2163, 1.0, 0.1832, 1.0, 0.5884, 1.0, 0.6185, 1.0, 0.6185, 1.0, 0.5884, 1.0, 0.1509, 1.0, 0.1832, 1.0, 0.1832, 1.0, 0.1509, 1.0, 0.5593, 1.0, 0.5884, 1.0, 0.5884, 1.0, 0.5593, 1.0, 0.9741, 1.0, 1.002, 1.0, 1.002, 1.0, 0.9741, 1.0, 0.1196, 1.0, 0.1509, 1.0, 0.1509, 1.0, 0.1196, 1.0, 0.5311, 1.0, 0.5593, 1.0, 0.5593, 1.0, 0.5311, 1.0, 0.945, 1.0, 0.9741, 1.0, 0.9741, 1.0, 0.945, 1.0, 0.08918, 1.0, 0.1196, 1.0, 0.1196, 1.0, 0.08918, 1.0, 0.5023, 1.0, 0.5311, 1.0, 0.5311, 1.0, 0.5023, 1.0, 0.5593, 1.0, 0.5884, 1.0, 0.5884, 1.0, 0.5593, 1.0, 0.3823, 1.0, 0.4136, 1.0, 0.4136, 1.0, 0.3823, 1.0, 0.7858, 1.0, 0.8192, 1.0, 0.8192, 1.0, 0.7858, 1.0, 0.35, 1.0, 0.3823, 1.0, 0.3823, 1.0, 0.35, 1.0, 0.7521, 1.0, 0.7858, 1.0, 0.7858, 1.0, 0.7521, 1.0, 0.317, 1.0, 0.35, 1.0, 0.35, 1.0, 0.317, 1.0, 0.7146, 1.0, 0.7521, 1.0, 0.7521, 1.0, 0.7146, 1.0, 0.2835, 1.0, 0.317, 1.0, 0.317, 1.0, 0.2835, 1.0, 0.6817, 1.0, 0.7146, 1.0, 0.7146, 1.0, 0.6817, 1.0, 0.2498, 1.0, 0.2835, 1.0, 0.2835, 1.0, 0.2498, 1.0, 0.6496, 1.0, 0.6817, 1.0, 0.6817, 1.0, 0.6496, 1.0, 0.2163, 1.0, 0.2498, 1.0, 0.2498, 1.0, 0.2163, 1.0, 0.6185, 1.0, 0.6496, 1.0, 0.6496, 1.0, 0.6185, 1.0, 0.1832, 1.0, 0.2163, 1.0, 0.2163, 1.0, 0.1832, 1.0, 0.5884, 1.0, 0.6185, 1.0, 0.6185, 1.0, 0.5884, 1.0, 0.1509, 1.0, 0.1832, 1.0, 0.1832, 1.0, 0.1509, 1.0, 0.5593, 1.0, 0.5884, 1.0, 0.5884, 1.0, 0.5593, 1.0, 0.9741, 1.0, 1.002, 1.0, 1.002, 1.0, 0.9741, 1.0, 0.1196, 1.0, 0.1509, 1.0, 0.1509, 1.0, 0.1196, 1.0, 0.5311, 1.0, 0.5593, 1.0, 0.5593, 1.0, 0.5311, 1.0, 0.945, 1.0, 0.9741, 1.0, 0.9741, 1.0, 0.945, 1.0, 0.08918, 1.0, 0.1196, 1.0, 0.1196, 1.0, 0.08918, 1.0, 0.5023, 1.0, 0.5311, 1.0, 0.5311, 1.0, 0.5023, 1.0, 0.9151, 1.0, 0.945, 1.0, 0.945, 1.0, 0.9151, 1.0, 0.0597, 1.0, 0.08918, 1.0, 0.08918, 1.0, 0.0597, 1.0, 0.4734, 1.0, 0.5023, 1.0, 0.5023, 1.0, 0.4734, 1.0, 0.884, 1.0, 0.9151, 1.0, 0.9151, 1.0, 0.884, 1.0, 0.03089, 1.0, 0.0597, 1.0, 0.0597, 1.0, 0.03089, 1.0, 0.444, 1.0, 0.4734, 1.0, 0.4734, 1.0, 0.444, 1.0, 0.852, 1.0, 0.884, 1.0, 0.884, 1.0, 0.852, 1.0, 0.0025, 1.0, 0.03089, 1.0, 0.03089, 1.0, 0.0025, 1.0, 0.4136, 1.0, 0.444, 1.0, 0.444, 1.0, 0.4136, 1.0, 0.5, 0.5, 0.4688, 0.5, 0.4688, 0.5, 0.5, 0.5, 0.7188, 0.5, 0.6875, 0.5, 0.6875, 0.5, 0.7188, 0.5, 0.2812, 0.5, 0.25, 0.5, 0.25, 0.5, 0.2812, 0.5, 0.6875, 0.5, 0.6562, 0.5, 0.6562, 0.5, 0.6875, 0.5, 0.25, 0.5, 0.2188, 0.5, 0.2188, 0.5, 0.25, 0.5, 0.6562, 0.5, 0.625, 0.5, 0.625, 0.5, 0.6562, 0.5, 0.2188, 0.5, 0.1875, 0.5, 0.1875, 0.5, 0.2188, 0.5, 0.625, 0.5, 0.5938, 0.5, 0.5938, 0.5, 0.625, 0.5, 0.1875, 0.5, 0.1562, 0.5, 0.1562, 0.5, 0.1875, 0.5, 0.5938, 0.5, 0.5625, 0.5, 0.5625, 0.5, 0.5938, 0.5, 1.0, 0.5, 0.9688, 0.5, 0.9688, 0.5, 1.0, 0.5, 0.1562, 0.5, 0.125, 0.5, 0.125, 0.5, 0.1562, 0.5, 0.5625, 0.5, 0.5312, 0.5, 0.5312, 0.5, 0.5625, 0.5, 0.9688, 0.5, 0.9375, 0.5, 0.9375, 0.5, 0.9688, 0.5, 0.125, 0.5, 0.09375, 0.5, 0.09375, 0.5, 0.125, 0.5, 0.5312, 0.5, 0.5, 0.5, 0.5, 0.5, 0.5312, 0.5, 0.9375, 0.5, 0.9062, 0.5, 0.9062, 0.5, 0.9375, 0.5, 0.09375, 0.5, 0.0625, 0.5, 0.0625, 0.5, 0.09375, 0.5, 0.5, 0.5, 0.4688, 0.5, 0.4688, 0.5, 0.5, 0.5, 0.9062, 0.5, 0.875, 0.5, 0.875, 0.5, 0.9062, 0.5, 0.0625, 0.5, 0.03125, 0.5, 0.03125, 0.5, 0.0625, 0.5, 0.4688, 0.5, 0.4375, 0.5, 0.4375, 0.5, 0.4688, 0.5, 0.875, 0.5, 0.8438, 0.5, 0.8438, 0.5, 0.875, 0.5, 0.03125, 0.5, 0.0, 0.5, 0.0, 0.5, 0.03125, 0.5, 0.4375, 0.5, 0.4062, 0.5, 0.4062, 0.5, 0.4375, 0.5, 0.8438, 0.5, 0.8125, 0.5, 0.8125, 0.5, 0.8438, 0.5, 0.4062, 0.5, 0.375, 0.5, 0.375, 0.5, 0.4062, 0.5, 0.8125, 0.5, 0.7812, 0.5, 0.7812, 0.5, 0.8125, 0.5, 0.375, 0.5, 0.3438, 0.5, 0.3438, 0.5, 0.375, 0.5, 0.7812, 0.5, 0.75, 0.5, 0.75, 0.5, 0.7812, 0.5, 0.3438, 0.5, 0.3125, 0.5, 0.3125, 0.5, 0.3438, 0.5, 0.75, 0.5, 0.7188, 0.5, 0.7188, 0.5, 0.75, 0.5, 0.75, 0.49, 0.7968, 0.4854, 0.8418, 0.4717, 0.8833, 0.4496, 0.9197, 0.4197, 0.9496, 0.3833, 0.9717, 0.3418, 0.9854, 0.2968, 0.99, 0.25, 0.9854, 0.2032, 0.9717, 0.1582, 0.9496, 0.1167, 0.9197, 0.08029, 0.8833, 0.05045, 0.8418, 0.02827, 0.7968, 0.01461, 0.75, 0.01, 0.7032, 0.01461, 0.6582, 0.02827, 0.6167, 0.05045, 0.5803, 0.08029, 0.5504, 0.1167, 0.5283, 0.1582, 0.5146, 0.2032, 0.51, 0.25, 0.5146, 0.2968, 0.5283, 0.3418, 0.5504, 0.3833, 0.5803, 0.4197, 0.6167, 0.4496, 0.6582, 0.4717, 0.7032, 0.4854, 0.9062, 0.5, 0.875, 0.5, 0.875, 0.5, 0.9062, 0.5, 0.0625, 0.5, 0.03125, 0.5, 0.03125, 0.5, 0.0625, 0.5, 0.4688, 0.5, 0.4375, 0.5, 0.4375, 0.5, 0.4688, 0.5, 0.875, 0.5, 0.8438, 0.5, 0.8438, 0.5, 0.875, 0.5, 0.03125, 0.5, 0.0, 0.5, 0.0, 0.5, 0.03125, 0.5, 0.4375, 0.5, 0.4062, 0.5, 0.4062, 0.5, 0.4375, 0.5, 0.8438, 0.5, 0.8125, 0.5, 0.8125, 0.5, 0.8438, 0.5, 0.4062, 0.5, 0.375, 0.5, 0.375, 0.5, 0.4062, 0.5, 0.8125, 0.5, 0.7812, 0.5, 0.7812, 0.5, 0.8125, 0.5, 0.375, 0.5, 0.3438, 0.5, 0.3438, 0.5, 0.375, 0.5, 0.7812, 0.5, 0.75, 0.5, 0.75, 0.5, 0.7812, 0.5, 0.3438, 0.5, 0.3125, 0.5, 0.3125, 0.5, 0.3438, 0.5, 0.75, 0.5, 0.7188, 0.5, 0.7188, 0.5, 0.75, 0.5, 0.3125, 0.5, 0.2812, 0.5, 0.2812, 0.5, 0.3125, 0.5, 0.7188, 0.5, 0.6875, 0.5, 0.6875, 0.5, 0.7188, 0.5, 0.2812, 0.5, 0.25, 0.5, 0.25, 0.5, 0.2812, 0.5, 0.6875, 0.5, 0.6562, 0.5, 0.6562, 0.5, 0.6875, 0.5, 0.25, 0.5, 0.2188, 0.5, 0.2188, 0.5, 0.25, 0.5, 0.6562, 0.5, 0.625, 0.5, 0.625, 0.5, 0.6562, 0.5, 0.2188, 0.5, 0.1875, 0.5, 0.1875, 0.5, 0.2188, 0.5, 0.625, 0.5, 0.5938, 0.5, 0.5938, 0.5, 0.625, 0.5, 0.1875, 0.5, 0.1562, 0.5, 0.1562, 0.5, 0.1875, 0.5, 0.5938, 0.5, 0.5625, 0.5, 0.5625, 0.5, 0.5938, 0.5, 1.0, 0.5, 0.9688, 0.5, 0.9688, 0.5, 1.0, 0.5, 0.1562, 0.5, 0.125, 0.5, 0.125, 0.5, 0.1562, 0.5, 0.5625, 0.5, 0.5312, 0.5, 0.5312, 0.5, 0.5625, 0.5, 0.9688, 0.5, 0.9375, 0.5, 0.9375, 0.5, 0.9688, 0.5, 0.125, 0.5, 0.09375, 0.5, 0.09375, 0.5, 0.125, 0.5, 0.5312, 0.5, 0.5, 0.5, 0.5, 0.5, 0.5312, 0.5, 0.9375, 0.5, 0.9062, 0.5, 0.9062, 0.5, 0.9375, 0.5, 0.09375, 0.5, 0.0625, 0.5, 0.0625, 0.5, 0.09375, 0.5, 0.2935, 0.4856, 0.2477, 0.4899, 0.202, 0.4851, 0.1582, 0.4712, 0.1179, 0.4488, 0.08266, 0.4188, 0.05386, 0.3822, 0.03261, 0.3406, 0.0197, 0.2956, 0.01565, 0.2487, 0.0206, 0.2019, 0.03437, 0.157, 0.05642, 0.1156, 0.08592, 0.07942, 0.1217, 0.04978, 0.1624, 0.02783, 0.2065, 0.01441, 0.2523, 0.01005, 0.298, 0.01491, 0.3418, 0.02881, 0.3821, 0.0512, 0.4173, 0.08124, 0.4461, 0.1178, 0.4674, 0.1594, 0.4803, 0.2044, 0.4844, 0.2513, 0.4794, 0.2981, 0.4656, 0.343, 0.4436, 0.3844, 0.4141, 0.4206, 0.3783, 0.4502, 0.3376, 0.4722, 0.9741, 1.0, 1.002, 1.0, 1.002, 1.0, 0.9741, 1.0, 0.1196, 1.0, 0.1509, 1.0, 0.1509, 1.0, 0.1196, 1.0, 0.5311, 1.0, 0.5593, 1.0, 0.5593, 1.0, 0.5311, 1.0, 0.945, 1.0, 0.9741, 1.0, 0.9741, 1.0, 0.945, 1.0, 0.08918, 1.0, 0.1196, 1.0, 0.1196, 1.0, 0.08918, 1.0, 0.5023, 1.0, 0.5311, 1.0, 0.5311, 1.0, 0.5023, 1.0, 0.9151, 1.0, 0.945, 1.0, 0.945, 1.0, 0.9151, 1.0, 0.0597, 1.0, 0.08918, 1.0, 0.08918, 1.0, 0.0597, 1.0, 0.4734, 1.0, 0.5023, 1.0, 0.5023, 1.0, 0.4734, 1.0, 0.884, 1.0, 0.9151, 1.0, 0.9151, 1.0, 0.884, 1.0, 0.03089, 1.0, 0.0597, 1.0, 0.0597, 1.0, 0.03089, 1.0, 0.444, 1.0, 0.4734, 1.0, 0.4734, 1.0, 0.444, 1.0, 0.852, 1.0, 0.884, 1.0, 0.884, 1.0, 0.852, 1.0, 0.0025, 1.0, 0.03089, 1.0, 0.03089, 1.0, 0.0025, 1.0, 0.4136, 1.0, 0.444, 1.0, 0.444, 1.0, 0.4136, 1.0, 0.8192, 1.0, 0.852, 1.0, 0.852, 1.0, 0.8192, 1.0, 0.3823, 1.0, 0.4136, 1.0, 0.4136, 1.0, 0.3823, 1.0, 0.7858, 1.0, 0.8192, 1.0, 0.8192, 1.0, 0.7858, 1.0, 0.35, 1.0, 0.3823, 1.0, 0.3823, 1.0, 0.35, 1.0, 0.7521, 1.0, 0.7858, 1.0, 0.7858, 1.0, 0.7521, 1.0, 0.317, 1.0, 0.35, 1.0, 0.35, 1.0, 0.317, 1.0, 0.7146, 1.0, 0.7521, 1.0, 0.7521, 1.0, 0.7146, 1.0, 0.2835, 1.0, 0.317, 1.0, 0.317, 1.0, 0.2835, 1.0, 0.6817, 1.0, 0.7146, 1.0, 0.7146, 1.0, 0.6817, 1.0, 0.2498, 1.0, 0.2835, 1.0, 0.2835, 1.0, 0.2498, 1.0, 0.6496, 1.0, 0.6817, 1.0, 0.6817, 1.0, 0.6496, 1.0, 0.2163, 1.0, 0.2498, 1.0, 0.2498, 1.0, 0.2163, 1.0, 0.6185, 1.0, 0.6496, 1.0, 0.6496, 1.0, 0.6185, 1.0, 0.1832, 1.0, 0.2163, 1.0, 0.2163, 1.0, 0.1832, 1.0, 0.5884, 1.0, 0.6185, 1.0, 0.6185, 1.0, 0.5884, 1.0, 0.1509, 1.0, 0.1832, 1.0, 0.1832, 1.0, 0.1509, 1.0])
me_bannana.materials.append(None)
me_bannana.use_remesh_fix_poles = True
me_bannana.use_remesh_preserve_attributes = False
me_bannana.update()

# ---- objects
ob_bannana = bpy.data.objects.new('Bannana', me_bannana)

# ---- transforms, parenting, visibility, modifiers, constraints
ob_bannana.location = (0.0, 0.0, 0.0)
ob_bannana.rotation_euler = (0.0, -1.571, -0.0)
ob_bannana.scale = (0.372, 0.372, 0.372)

# ---- collection membership
col_collection.objects.link(ob_bannana)

# ---- scene / render settings (as saved in the file)
scene.frame_start = 1; scene.frame_end = 250; scene.frame_set(1)
scene.render.engine = 'BLENDER_EEVEE_NEXT'
scene.cycles.sampling_pattern = 'TABULATED_SOBOL'
scene.cycles.use_light_tree = False
scene.view_settings.view_transform = 'Filmic'
bpy.context.view_layer.update()

# ---- added for rendering (the .blend has no active camera and no usable light): camera, sun
cam_auto = bpy.data.cameras.new('AutoCamera')
cam_auto.lens = 50.0
cam_auto.sensor_width = 36.0
cam_auto.clip_end = 1000.0
ob_auto_camera = bpy.data.objects.new('AutoCamera', cam_auto)
scene.collection.objects.link(ob_auto_camera)
ob_auto_camera.location = (5.07756, -5.78802, 4.52319)
ob_auto_camera.rotation_euler = (1.09748, -7.21219e-08, 0.694738)
scene.camera = ob_auto_camera
light_auto_sun = bpy.data.lights.new('AutoSun', 'SUN')
light_auto_sun.energy = 3.0
light_auto_sun.angle = 0.0523599
ob_auto_sun = bpy.data.objects.new('AutoSun', light_auto_sun)
scene.collection.objects.link(ob_auto_sun)
ob_auto_sun.rotation_euler = (0.872665, 0.174533, 0.523599)
bpy.context.view_layer.update()

